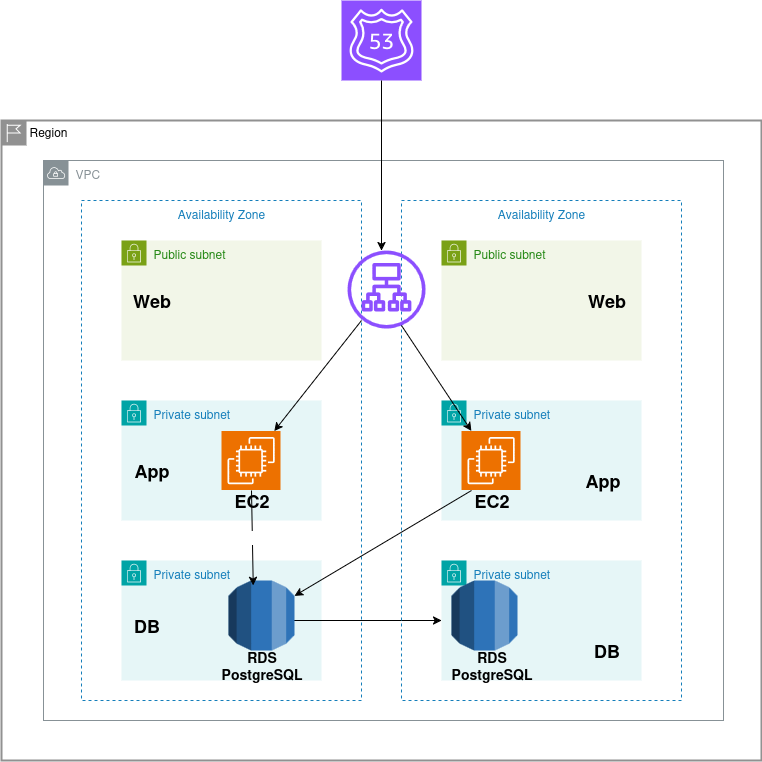

The diagram above was exported from draw.io. Its source (the exported page's mxGraphModel, read from the mxfile embedded in the PNG):
<mxGraphModel dx="1309" dy="861" grid="1" gridSize="10" guides="1" tooltips="1" connect="1" arrows="1" fold="1" page="1" pageScale="1" pageWidth="850" pageHeight="1100" math="0" shadow="0">
  <root>
    <mxCell id="0" />
    <mxCell id="1" parent="0" />
    <mxCell id="sm9Cp4tRIgnlIPs_hj_c-1" value="Region" style="shape=mxgraph.ibm.box;prType=region;fontStyle=0;verticalAlign=top;align=left;spacingLeft=32;spacingTop=4;fillColor=none;rounded=0;whiteSpace=wrap;html=1;strokeColor=#919191;strokeWidth=2;dashed=0;container=1;spacing=-4;collapsible=0;expand=0;recursiveResize=0;" parent="1" vertex="1">
      <mxGeometry x="40" y="200" width="760" height="640" as="geometry" />
    </mxCell>
    <mxCell id="sm9Cp4tRIgnlIPs_hj_c-2" value="VPC" style="sketch=0;outlineConnect=0;gradientColor=none;html=1;whiteSpace=wrap;fontSize=12;fontStyle=0;shape=mxgraph.aws4.group;grIcon=mxgraph.aws4.group_vpc;strokeColor=#879196;fillColor=none;verticalAlign=top;align=left;spacingLeft=30;fontColor=#879196;dashed=0;" parent="sm9Cp4tRIgnlIPs_hj_c-1" vertex="1">
      <mxGeometry x="42" y="40" width="680" height="560" as="geometry" />
    </mxCell>
    <mxCell id="sm9Cp4tRIgnlIPs_hj_c-4" value="Availability Zone" style="fillColor=none;strokeColor=#147EBA;dashed=1;verticalAlign=top;fontStyle=0;fontColor=#147EBA;whiteSpace=wrap;html=1;" parent="sm9Cp4tRIgnlIPs_hj_c-1" vertex="1">
      <mxGeometry x="80" y="80" width="280" height="500" as="geometry" />
    </mxCell>
    <mxCell id="sm9Cp4tRIgnlIPs_hj_c-6" value="Public subnet" style="points=[[0,0],[0.25,0],[0.5,0],[0.75,0],[1,0],[1,0.25],[1,0.5],[1,0.75],[1,1],[0.75,1],[0.5,1],[0.25,1],[0,1],[0,0.75],[0,0.5],[0,0.25]];outlineConnect=0;gradientColor=none;html=1;whiteSpace=wrap;fontSize=12;fontStyle=0;container=1;pointerEvents=0;collapsible=0;recursiveResize=0;shape=mxgraph.aws4.group;grIcon=mxgraph.aws4.group_security_group;grStroke=0;strokeColor=#7AA116;fillColor=#F2F6E8;verticalAlign=top;align=left;spacingLeft=30;fontColor=#248814;dashed=0;" parent="sm9Cp4tRIgnlIPs_hj_c-1" vertex="1">
      <mxGeometry x="120" y="120" width="200" height="120" as="geometry" />
    </mxCell>
    <mxCell id="sm9Cp4tRIgnlIPs_hj_c-10" value="&lt;b&gt;&lt;font style=&quot;font-size: 18px;&quot;&gt;Web&lt;/font&gt;&lt;/b&gt;" style="text;html=1;align=center;verticalAlign=middle;resizable=0;points=[];autosize=1;strokeColor=none;fillColor=none;" parent="sm9Cp4tRIgnlIPs_hj_c-6" vertex="1">
      <mxGeometry y="40" width="60" height="40" as="geometry" />
    </mxCell>
    <mxCell id="sm9Cp4tRIgnlIPs_hj_c-8" value="Private subnet" style="points=[[0,0],[0.25,0],[0.5,0],[0.75,0],[1,0],[1,0.25],[1,0.5],[1,0.75],[1,1],[0.75,1],[0.5,1],[0.25,1],[0,1],[0,0.75],[0,0.5],[0,0.25]];outlineConnect=0;gradientColor=none;html=1;whiteSpace=wrap;fontSize=12;fontStyle=0;container=1;pointerEvents=0;collapsible=0;recursiveResize=0;shape=mxgraph.aws4.group;grIcon=mxgraph.aws4.group_security_group;grStroke=0;strokeColor=#00A4A6;fillColor=#E6F6F7;verticalAlign=top;align=left;spacingLeft=30;fontColor=#147EBA;dashed=0;" parent="sm9Cp4tRIgnlIPs_hj_c-1" vertex="1">
      <mxGeometry x="120" y="280" width="200" height="120" as="geometry" />
    </mxCell>
    <mxCell id="sm9Cp4tRIgnlIPs_hj_c-12" value="&lt;b&gt;&lt;font style=&quot;font-size: 18px;&quot;&gt;App&lt;/font&gt;&lt;/b&gt;" style="text;html=1;align=center;verticalAlign=middle;resizable=0;points=[];autosize=1;strokeColor=none;fillColor=none;" parent="sm9Cp4tRIgnlIPs_hj_c-8" vertex="1">
      <mxGeometry y="50" width="60" height="40" as="geometry" />
    </mxCell>
    <mxCell id="sm9Cp4tRIgnlIPs_hj_c-9" value="Private subnet" style="points=[[0,0],[0.25,0],[0.5,0],[0.75,0],[1,0],[1,0.25],[1,0.5],[1,0.75],[1,1],[0.75,1],[0.5,1],[0.25,1],[0,1],[0,0.75],[0,0.5],[0,0.25]];outlineConnect=0;gradientColor=none;html=1;whiteSpace=wrap;fontSize=12;fontStyle=0;container=1;pointerEvents=0;collapsible=0;recursiveResize=0;shape=mxgraph.aws4.group;grIcon=mxgraph.aws4.group_security_group;grStroke=0;strokeColor=#00A4A6;fillColor=#E6F6F7;verticalAlign=top;align=left;spacingLeft=30;fontColor=#147EBA;dashed=0;" parent="sm9Cp4tRIgnlIPs_hj_c-1" vertex="1">
      <mxGeometry x="120" y="440" width="200" height="120" as="geometry" />
    </mxCell>
    <mxCell id="sm9Cp4tRIgnlIPs_hj_c-11" value="&lt;font style=&quot;font-size: 18px;&quot;&gt;&lt;b&gt;DB&lt;/b&gt;&lt;/font&gt;" style="text;html=1;align=center;verticalAlign=middle;resizable=0;points=[];autosize=1;strokeColor=none;fillColor=none;" parent="sm9Cp4tRIgnlIPs_hj_c-9" vertex="1">
      <mxGeometry y="45" width="50" height="40" as="geometry" />
    </mxCell>
    <mxCell id="sm9Cp4tRIgnlIPs_hj_c-34" value="" style="endArrow=classic;html=1;rounded=0;entryX=0;entryY=0.5;entryDx=0;entryDy=0;" parent="sm9Cp4tRIgnlIPs_hj_c-9" target="sm9Cp4tRIgnlIPs_hj_c-24" edge="1">
      <mxGeometry width="50" height="50" relative="1" as="geometry">
        <mxPoint x="170" y="60" as="sourcePoint" />
        <mxPoint x="220" y="10" as="targetPoint" />
      </mxGeometry>
    </mxCell>
    <mxCell id="sm9Cp4tRIgnlIPs_hj_c-13" value="" style="sketch=0;points=[[0,0,0],[0.25,0,0],[0.5,0,0],[0.75,0,0],[1,0,0],[0,1,0],[0.25,1,0],[0.5,1,0],[0.75,1,0],[1,1,0],[0,0.25,0],[0,0.5,0],[0,0.75,0],[1,0.25,0],[1,0.5,0],[1,0.75,0]];outlineConnect=0;fontColor=#232F3E;fillColor=#ED7100;strokeColor=#ffffff;dashed=0;verticalLabelPosition=bottom;verticalAlign=top;align=center;html=1;fontSize=12;fontStyle=0;aspect=fixed;shape=mxgraph.aws4.resourceIcon;resIcon=mxgraph.aws4.ec2;" parent="sm9Cp4tRIgnlIPs_hj_c-1" vertex="1">
      <mxGeometry x="220" y="310.5" width="59" height="59" as="geometry" />
    </mxCell>
    <mxCell id="sm9Cp4tRIgnlIPs_hj_c-15" value="&lt;b&gt;&lt;font style=&quot;font-size: 18px;&quot;&gt;EC2&lt;/font&gt;&lt;/b&gt;" style="text;html=1;align=center;verticalAlign=middle;resizable=0;points=[];autosize=1;strokeColor=none;fillColor=none;" parent="sm9Cp4tRIgnlIPs_hj_c-1" vertex="1">
      <mxGeometry x="220" y="360" width="60" height="40" as="geometry" />
    </mxCell>
    <mxCell id="sm9Cp4tRIgnlIPs_hj_c-16" value="&lt;div&gt;&lt;font style=&quot;font-size: 14px;&quot;&gt;&lt;b&gt;RDS&lt;/b&gt;&lt;/font&gt;&lt;/div&gt;&lt;div&gt;&lt;font style=&quot;font-size: 14px;&quot;&gt;&lt;b&gt;PostgreSQL&lt;/b&gt;&lt;/font&gt;&lt;/div&gt;" style="text;html=1;align=center;verticalAlign=middle;resizable=0;points=[];autosize=1;strokeColor=none;fillColor=none;" parent="sm9Cp4tRIgnlIPs_hj_c-1" vertex="1">
      <mxGeometry x="210" y="520" width="100" height="50" as="geometry" />
    </mxCell>
    <mxCell id="sm9Cp4tRIgnlIPs_hj_c-14" value="" style="outlineConnect=0;dashed=0;verticalLabelPosition=bottom;verticalAlign=top;align=center;html=1;shape=mxgraph.aws3.rds;fillColor=#2E73B8;gradientColor=none;" parent="sm9Cp4tRIgnlIPs_hj_c-1" vertex="1">
      <mxGeometry x="227" y="460" width="66" height="70" as="geometry" />
    </mxCell>
    <mxCell id="sm9Cp4tRIgnlIPs_hj_c-17" value="Availability Zone" style="fillColor=none;strokeColor=#147EBA;dashed=1;verticalAlign=top;fontStyle=0;fontColor=#147EBA;whiteSpace=wrap;html=1;" parent="sm9Cp4tRIgnlIPs_hj_c-1" vertex="1">
      <mxGeometry x="400" y="80" width="280" height="500" as="geometry" />
    </mxCell>
    <mxCell id="sm9Cp4tRIgnlIPs_hj_c-18" value="Public subnet" style="points=[[0,0],[0.25,0],[0.5,0],[0.75,0],[1,0],[1,0.25],[1,0.5],[1,0.75],[1,1],[0.75,1],[0.5,1],[0.25,1],[0,1],[0,0.75],[0,0.5],[0,0.25]];outlineConnect=0;gradientColor=none;html=1;whiteSpace=wrap;fontSize=12;fontStyle=0;container=1;pointerEvents=0;collapsible=0;recursiveResize=0;shape=mxgraph.aws4.group;grIcon=mxgraph.aws4.group_security_group;grStroke=0;strokeColor=#7AA116;fillColor=#F2F6E8;verticalAlign=top;align=left;spacingLeft=30;fontColor=#248814;dashed=0;" parent="sm9Cp4tRIgnlIPs_hj_c-1" vertex="1">
      <mxGeometry x="440" y="120" width="200" height="120" as="geometry" />
    </mxCell>
    <mxCell id="sm9Cp4tRIgnlIPs_hj_c-19" value="&lt;b&gt;&lt;font style=&quot;font-size: 18px;&quot;&gt;Web&lt;/font&gt;&lt;/b&gt;" style="text;html=1;align=center;verticalAlign=middle;resizable=0;points=[];autosize=1;strokeColor=none;fillColor=none;" parent="sm9Cp4tRIgnlIPs_hj_c-18" vertex="1">
      <mxGeometry x="135" y="40" width="60" height="40" as="geometry" />
    </mxCell>
    <mxCell id="sm9Cp4tRIgnlIPs_hj_c-20" value="Private subnet" style="points=[[0,0],[0.25,0],[0.5,0],[0.75,0],[1,0],[1,0.25],[1,0.5],[1,0.75],[1,1],[0.75,1],[0.5,1],[0.25,1],[0,1],[0,0.75],[0,0.5],[0,0.25]];outlineConnect=0;gradientColor=none;html=1;whiteSpace=wrap;fontSize=12;fontStyle=0;container=1;pointerEvents=0;collapsible=0;recursiveResize=0;shape=mxgraph.aws4.group;grIcon=mxgraph.aws4.group_security_group;grStroke=0;strokeColor=#00A4A6;fillColor=#E6F6F7;verticalAlign=top;align=left;spacingLeft=30;fontColor=#147EBA;dashed=0;" parent="sm9Cp4tRIgnlIPs_hj_c-1" vertex="1">
      <mxGeometry x="440" y="280" width="200" height="120" as="geometry" />
    </mxCell>
    <mxCell id="sm9Cp4tRIgnlIPs_hj_c-22" value="" style="sketch=0;points=[[0,0,0],[0.25,0,0],[0.5,0,0],[0.75,0,0],[1,0,0],[0,1,0],[0.25,1,0],[0.5,1,0],[0.75,1,0],[1,1,0],[0,0.25,0],[0,0.5,0],[0,0.75,0],[1,0.25,0],[1,0.5,0],[1,0.75,0]];outlineConnect=0;fontColor=#232F3E;fillColor=#ED7100;strokeColor=#ffffff;dashed=0;verticalLabelPosition=bottom;verticalAlign=top;align=center;html=1;fontSize=12;fontStyle=0;aspect=fixed;shape=mxgraph.aws4.resourceIcon;resIcon=mxgraph.aws4.ec2;" parent="sm9Cp4tRIgnlIPs_hj_c-20" vertex="1">
      <mxGeometry x="20" y="30.5" width="59" height="59" as="geometry" />
    </mxCell>
    <mxCell id="sm9Cp4tRIgnlIPs_hj_c-33" value="" style="endArrow=classic;html=1;rounded=0;" parent="sm9Cp4tRIgnlIPs_hj_c-20" target="sm9Cp4tRIgnlIPs_hj_c-14" edge="1">
      <mxGeometry width="50" height="50" relative="1" as="geometry">
        <mxPoint x="30" y="90" as="sourcePoint" />
        <mxPoint x="80" y="40" as="targetPoint" />
      </mxGeometry>
    </mxCell>
    <mxCell id="sm9Cp4tRIgnlIPs_hj_c-23" value="&lt;b&gt;&lt;font style=&quot;font-size: 18px;&quot;&gt;EC2&lt;/font&gt;&lt;/b&gt;" style="text;html=1;align=center;verticalAlign=middle;resizable=0;points=[];autosize=1;strokeColor=none;fillColor=none;" parent="sm9Cp4tRIgnlIPs_hj_c-1" vertex="1">
      <mxGeometry x="460" y="360" width="60" height="40" as="geometry" />
    </mxCell>
    <mxCell id="sm9Cp4tRIgnlIPs_hj_c-24" value="Private subnet" style="points=[[0,0],[0.25,0],[0.5,0],[0.75,0],[1,0],[1,0.25],[1,0.5],[1,0.75],[1,1],[0.75,1],[0.5,1],[0.25,1],[0,1],[0,0.75],[0,0.5],[0,0.25]];outlineConnect=0;gradientColor=none;html=1;whiteSpace=wrap;fontSize=12;fontStyle=0;container=1;pointerEvents=0;collapsible=0;recursiveResize=0;shape=mxgraph.aws4.group;grIcon=mxgraph.aws4.group_security_group;grStroke=0;strokeColor=#00A4A6;fillColor=#E6F6F7;verticalAlign=top;align=left;spacingLeft=30;fontColor=#147EBA;dashed=0;" parent="sm9Cp4tRIgnlIPs_hj_c-1" vertex="1">
      <mxGeometry x="440" y="440" width="200" height="120" as="geometry" />
    </mxCell>
    <mxCell id="sm9Cp4tRIgnlIPs_hj_c-25" value="&lt;font style=&quot;font-size: 18px;&quot;&gt;&lt;b&gt;DB&lt;/b&gt;&lt;/font&gt;" style="text;html=1;align=center;verticalAlign=middle;resizable=0;points=[];autosize=1;strokeColor=none;fillColor=none;" parent="sm9Cp4tRIgnlIPs_hj_c-1" vertex="1">
      <mxGeometry x="580" y="510" width="50" height="40" as="geometry" />
    </mxCell>
    <mxCell id="sm9Cp4tRIgnlIPs_hj_c-21" value="&lt;b&gt;&lt;font style=&quot;font-size: 18px;&quot;&gt;App&lt;/font&gt;&lt;/b&gt;" style="text;html=1;align=center;verticalAlign=middle;resizable=0;points=[];autosize=1;strokeColor=none;fillColor=none;" parent="sm9Cp4tRIgnlIPs_hj_c-1" vertex="1">
      <mxGeometry x="570.5" y="340" width="60" height="40" as="geometry" />
    </mxCell>
    <mxCell id="sm9Cp4tRIgnlIPs_hj_c-26" value="" style="outlineConnect=0;dashed=0;verticalLabelPosition=bottom;verticalAlign=top;align=center;html=1;shape=mxgraph.aws3.rds;fillColor=#2E73B8;gradientColor=none;" parent="sm9Cp4tRIgnlIPs_hj_c-1" vertex="1">
      <mxGeometry x="450" y="460" width="66" height="70" as="geometry" />
    </mxCell>
    <mxCell id="sm9Cp4tRIgnlIPs_hj_c-27" value="&lt;div&gt;&lt;font style=&quot;font-size: 14px;&quot;&gt;&lt;b&gt;RDS&lt;/b&gt;&lt;/font&gt;&lt;/div&gt;&lt;div&gt;&lt;font style=&quot;font-size: 14px;&quot;&gt;&lt;b&gt;PostgreSQL&lt;/b&gt;&lt;/font&gt;&lt;/div&gt;" style="text;html=1;align=center;verticalAlign=middle;resizable=0;points=[];autosize=1;strokeColor=none;fillColor=none;" parent="sm9Cp4tRIgnlIPs_hj_c-1" vertex="1">
      <mxGeometry x="440" y="520" width="100" height="50" as="geometry" />
    </mxCell>
    <mxCell id="sm9Cp4tRIgnlIPs_hj_c-28" value="" style="sketch=0;outlineConnect=0;fontColor=#232F3E;gradientColor=none;fillColor=#8C4FFF;strokeColor=none;dashed=0;verticalLabelPosition=bottom;verticalAlign=top;align=center;html=1;fontSize=12;fontStyle=0;aspect=fixed;pointerEvents=1;shape=mxgraph.aws4.application_load_balancer;" parent="sm9Cp4tRIgnlIPs_hj_c-1" vertex="1">
      <mxGeometry x="346" y="130" width="78" height="78" as="geometry" />
    </mxCell>
    <mxCell id="sm9Cp4tRIgnlIPs_hj_c-30" value="" style="endArrow=classic;html=1;rounded=0;" parent="sm9Cp4tRIgnlIPs_hj_c-1" target="sm9Cp4tRIgnlIPs_hj_c-13" edge="1">
      <mxGeometry width="50" height="50" relative="1" as="geometry">
        <mxPoint x="360" y="200" as="sourcePoint" />
        <mxPoint x="410" y="150" as="targetPoint" />
      </mxGeometry>
    </mxCell>
    <mxCell id="sm9Cp4tRIgnlIPs_hj_c-31" value="" style="endArrow=classic;html=1;rounded=0;exitX=0;exitY=0.25;exitDx=0;exitDy=0;" parent="sm9Cp4tRIgnlIPs_hj_c-1" source="sm9Cp4tRIgnlIPs_hj_c-17" target="sm9Cp4tRIgnlIPs_hj_c-22" edge="1">
      <mxGeometry width="50" height="50" relative="1" as="geometry">
        <mxPoint x="400" y="200" as="sourcePoint" />
        <mxPoint x="450" y="150" as="targetPoint" />
      </mxGeometry>
    </mxCell>
    <mxCell id="sm9Cp4tRIgnlIPs_hj_c-32" value="&amp;nbsp;" style="endArrow=classic;html=1;rounded=0;entryX=0.375;entryY=0.071;entryDx=0;entryDy=0;entryPerimeter=0;" parent="sm9Cp4tRIgnlIPs_hj_c-1" target="sm9Cp4tRIgnlIPs_hj_c-14" edge="1">
      <mxGeometry width="50" height="50" relative="1" as="geometry">
        <mxPoint x="250" y="370" as="sourcePoint" />
        <mxPoint x="300" y="320" as="targetPoint" />
      </mxGeometry>
    </mxCell>
    <mxCell id="sm9Cp4tRIgnlIPs_hj_c-3" value="" style="sketch=0;points=[[0,0,0],[0.25,0,0],[0.5,0,0],[0.75,0,0],[1,0,0],[0,1,0],[0.25,1,0],[0.5,1,0],[0.75,1,0],[1,1,0],[0,0.25,0],[0,0.5,0],[0,0.75,0],[1,0.25,0],[1,0.5,0],[1,0.75,0]];outlineConnect=0;fontColor=#232F3E;fillColor=#8C4FFF;strokeColor=#ffffff;dashed=0;verticalLabelPosition=bottom;verticalAlign=top;align=center;html=1;fontSize=12;fontStyle=0;aspect=fixed;shape=mxgraph.aws4.resourceIcon;resIcon=mxgraph.aws4.route_53;" parent="1" vertex="1">
      <mxGeometry x="380" y="80" width="80" height="80" as="geometry" />
    </mxCell>
    <mxCell id="sm9Cp4tRIgnlIPs_hj_c-29" value="" style="endArrow=classic;html=1;rounded=0;" parent="1" edge="1">
      <mxGeometry width="50" height="50" relative="1" as="geometry">
        <mxPoint x="420" y="160" as="sourcePoint" />
        <mxPoint x="420" y="330" as="targetPoint" />
      </mxGeometry>
    </mxCell>
  </root>
</mxGraphModel>